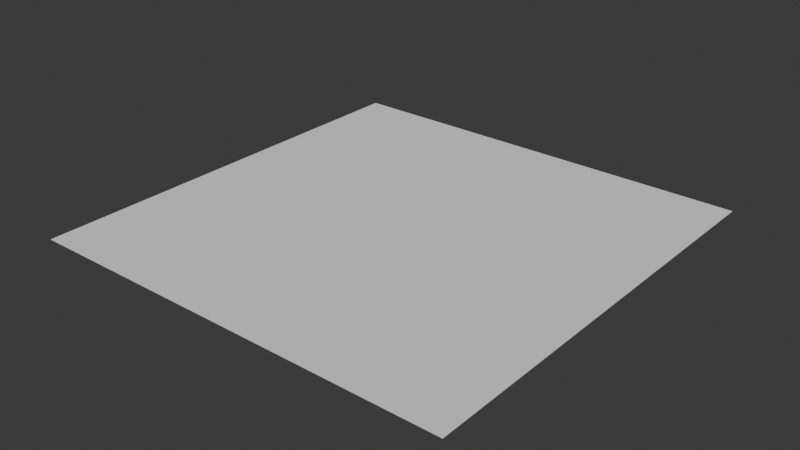 # Source: flatSurface.blend  (saved by Blender 4.2.67; exported with 4.5.12 LTS)
import bpy
from mathutils import Matrix  # noqa: F401  (used for matrix-valued properties, if any)

bpy.ops.wm.read_factory_settings(use_empty=True)
scene = bpy.context.scene
scene.name = 'Scene'

# ---- world
world_world = bpy.data.worlds.new('World'); scene.world = world_world
world_world.use_nodes = True; world_world.node_tree.nodes.clear()
_N = world_world.node_tree.nodes; _L = world_world.node_tree.links
n0 = _N.new('ShaderNodeOutputWorld'); n0.name = 'World Output'; n0.location = (300, 300)
n1 = _N.new('ShaderNodeBackground'); n1.name = 'Background'; n1.location = (10, 300)
n1.inputs[0].default_value = (0.05088, 0.05088, 0.05088, 1.0)
_L.new(n1.outputs[0], n0.inputs[0])
n0.is_active_output = True
world_world.color = (0.05088, 0.05088, 0.05088)
world_world.sun_shadow_jitter_overblur = 0.0

# ---- meshes
me_plane = bpy.data.meshes.new('Plane')
me_plane.from_pydata([(-1.0, -1.0, 0.0), (1.0, -1.0, 0.0), (-1.0, 1.0, 0.0), (1.0, 1.0, 0.0)], [], [(0, 1, 3, 2)])
_uv = me_plane.uv_layers.new(name='UVMap')
_uv.uv.foreach_set('vector', [0.0, 0.0, 1.0, 0.0, 1.0, 1.0, 0.0, 1.0])
me_plane.update()

# ---- objects
ob_flatsurface = bpy.data.objects.new('FlatSurface', me_plane)

# ---- transforms, parenting, visibility, modifiers, constraints
ob_flatsurface.location = (0.0, 0.0, 0.0)

# ---- collection membership
scene.collection.objects.link(ob_flatsurface)

# ---- scene / render settings (as saved in the file)
scene.frame_start = 1; scene.frame_end = 250; scene.frame_set(1)
scene.render.engine = 'BLENDER_EEVEE_NEXT'
bpy.context.view_layer.update()

# ---- added for rendering (the .blend has no active camera and no usable light): camera, sun
cam_auto = bpy.data.cameras.new('AutoCamera')
cam_auto.lens = 50.0
cam_auto.sensor_width = 36.0
cam_auto.clip_end = 1000.0
ob_auto_camera = bpy.data.objects.new('AutoCamera', cam_auto)
scene.collection.objects.link(ob_auto_camera)
ob_auto_camera.location = (2.61693, -3.14032, 2.09354)
ob_auto_camera.rotation_euler = (1.09748, -7.21219e-08, 0.694738)
scene.camera = ob_auto_camera
light_auto_sun = bpy.data.lights.new('AutoSun', 'SUN')
light_auto_sun.energy = 3.0
light_auto_sun.angle = 0.0523599
ob_auto_sun = bpy.data.objects.new('AutoSun', light_auto_sun)
scene.collection.objects.link(ob_auto_sun)
ob_auto_sun.rotation_euler = (0.872665, 0.174533, 0.523599)
bpy.context.view_layer.update()
